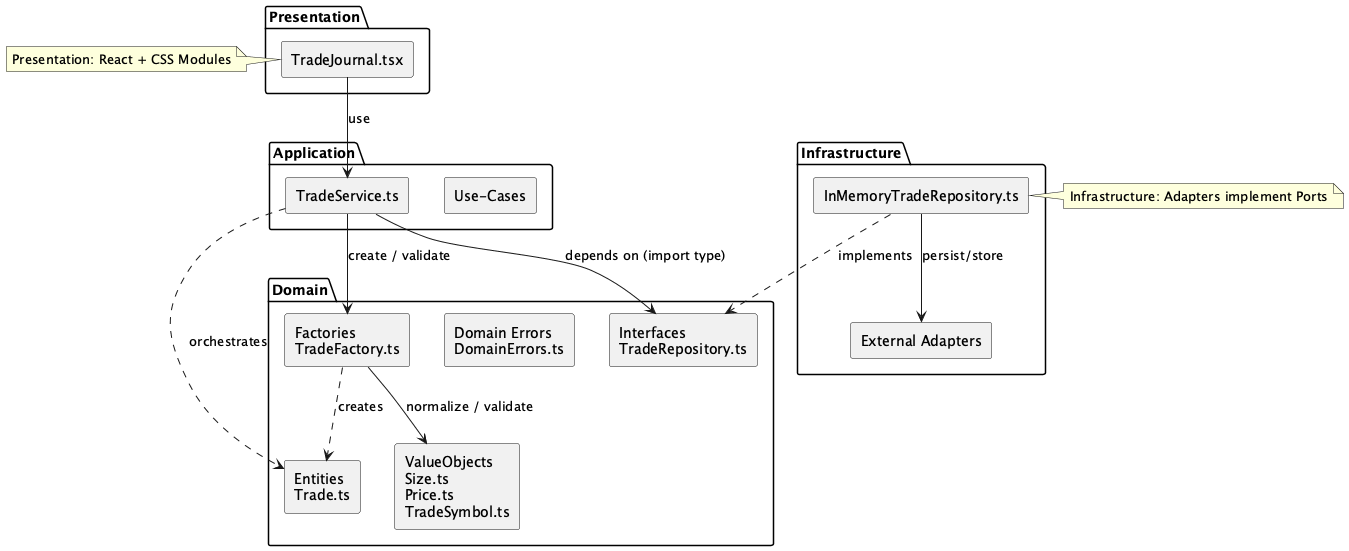

The diagram above was rendered by PlantUML. Its source (embedded in the PNG):
@startuml architecture
skinparam componentStyle rectangle

package "Presentation" {
  [TradeJournal.tsx] as UI
}

package "Application" {
  [TradeService.ts] as Service
  [Use-Cases] as UseCases
}

package "Domain" {
  [Entities\nTrade.ts] as DomainEntity
  [ValueObjects\nSize.ts\nPrice.ts\nTradeSymbol.ts] as VOs
  [Factories\nTradeFactory.ts] as Factory
  [Domain Errors\nDomainErrors.ts] as Errors
  [Interfaces\nTradeRepository.ts] as Ports
}

package "Infrastructure" {
  [InMemoryTradeRepository.ts] as AdapterRepo
  [External Adapters] as Ext
}

'Relationships (Ports & Adapters)
UI --> Service : use
Service --> Factory : create / validate
Factory --> VOs : normalize / validate
Service --> Ports : depends on (import type)
AdapterRepo ..> Ports : implements
AdapterRepo --> Ext : persist/store

' Layer boundaries (onion-like)
Service ..> DomainEntity : orchestrates
Factory ..> DomainEntity : creates

note left of UI
Presentation: React + CSS Modules
end note

note right of AdapterRepo
Infrastructure: Adapters implement Ports
end note
@enduml